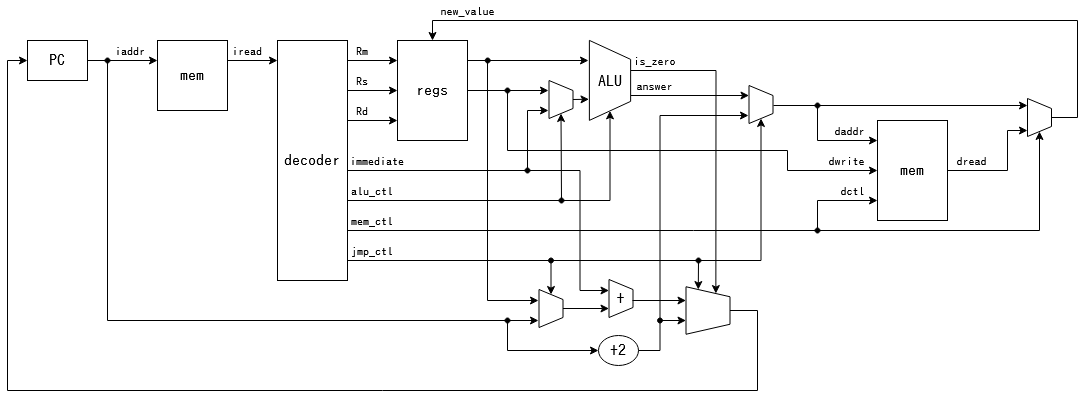

The diagram above was exported from draw.io. Its source (the exported page's mxGraphModel, read from the mxfile embedded in the PNG):
<mxGraphModel dx="1422" dy="724" grid="1" gridSize="10" guides="1" tooltips="1" connect="1" arrows="1" fold="1" page="1" pageScale="1" pageWidth="1150" pageHeight="450" math="0" shadow="0">
  <root>
    <mxCell id="0" />
    <mxCell id="1" parent="0" />
    <mxCell id="kjftEhkJiMHGPkTqzj5e-1" value="PC" style="rounded=0;whiteSpace=wrap;html=1;fontSize=16;fontFamily=IPAGothic;" parent="1" vertex="1">
      <mxGeometry x="40" y="50" width="60" height="40" as="geometry" />
    </mxCell>
    <mxCell id="kjftEhkJiMHGPkTqzj5e-2" value="+2" style="ellipse;whiteSpace=wrap;html=1;fontFamily=IPAGothic;fontSize=16;" parent="1" vertex="1">
      <mxGeometry x="611" y="345" width="40" height="30" as="geometry" />
    </mxCell>
    <mxCell id="kjftEhkJiMHGPkTqzj5e-3" value="" style="endArrow=classic;html=1;rounded=0;fontFamily=IPAGothic;fontSize=14;exitX=1;exitY=0.5;exitDx=0;exitDy=0;" parent="1" source="kjftEhkJiMHGPkTqzj5e-1" edge="1">
      <mxGeometry width="50" height="50" relative="1" as="geometry">
        <mxPoint x="170" y="100" as="sourcePoint" />
        <mxPoint x="551" y="330" as="targetPoint" />
        <Array as="points">
          <mxPoint x="120" y="70" />
          <mxPoint x="120" y="330" />
        </Array>
      </mxGeometry>
    </mxCell>
    <mxCell id="kjftEhkJiMHGPkTqzj5e-4" value="" style="endArrow=classic;html=1;rounded=0;fontFamily=IPAGothic;fontSize=14;entryX=0;entryY=0.5;entryDx=0;entryDy=0;exitX=0.5;exitY=0;exitDx=0;exitDy=0;" parent="1" source="MBX_CTEQQg1nJGBmHbfL-20" target="kjftEhkJiMHGPkTqzj5e-1" edge="1">
      <mxGeometry width="50" height="50" relative="1" as="geometry">
        <mxPoint x="70" as="sourcePoint" />
        <mxPoint x="210" y="50" as="targetPoint" />
        <Array as="points">
          <mxPoint x="770" y="320" />
          <mxPoint x="770" y="400" />
          <mxPoint x="20" y="400" />
          <mxPoint x="20" y="70" />
        </Array>
      </mxGeometry>
    </mxCell>
    <mxCell id="yTXZMEYpONjqY35e6rcn-2" value="" style="endArrow=classic;html=1;rounded=0;" parent="1" edge="1">
      <mxGeometry width="50" height="50" relative="1" as="geometry">
        <mxPoint x="120" y="70" as="sourcePoint" />
        <mxPoint x="170" y="70" as="targetPoint" />
      </mxGeometry>
    </mxCell>
    <mxCell id="yTXZMEYpONjqY35e6rcn-3" value="" style="ellipse;whiteSpace=wrap;html=1;aspect=fixed;fillColor=#000000;" parent="1" vertex="1">
      <mxGeometry x="117.5" y="67.5" width="5" height="5" as="geometry" />
    </mxCell>
    <mxCell id="yTXZMEYpONjqY35e6rcn-5" value="&lt;font style=&quot;font-size: 16px&quot; face=&quot;IPAGothic&quot;&gt;mem&lt;/font&gt;" style="rounded=0;whiteSpace=wrap;html=1;fillColor=#FFFFFF;fontSize=16;" parent="1" vertex="1">
      <mxGeometry x="170" y="50" width="70" height="70" as="geometry" />
    </mxCell>
    <mxCell id="yTXZMEYpONjqY35e6rcn-6" value="regs" style="rounded=0;whiteSpace=wrap;html=1;fontFamily=IPAGothic;fontSize=16;fillColor=#FFFFFF;" parent="1" vertex="1">
      <mxGeometry x="410" y="50" width="70" height="100" as="geometry" />
    </mxCell>
    <mxCell id="yTXZMEYpONjqY35e6rcn-8" value="" style="shape=trapezoid;perimeter=trapezoidPerimeter;whiteSpace=wrap;html=1;fixedSize=1;fontFamily=IPAGothic;fontSize=14;fillColor=#FFFFFF;rotation=90;size=19;arcSize=20;" parent="1" vertex="1">
      <mxGeometry x="582.5" y="69.25" width="80" height="41.25" as="geometry" />
    </mxCell>
    <mxCell id="yTXZMEYpONjqY35e6rcn-9" value="ALU" style="text;html=1;strokeColor=none;fillColor=none;align=center;verticalAlign=middle;whiteSpace=wrap;rounded=0;fontFamily=IPAGothic;fontSize=16;" parent="1" vertex="1">
      <mxGeometry x="602.5" y="75.5" width="40" height="30" as="geometry" />
    </mxCell>
    <mxCell id="yTXZMEYpONjqY35e6rcn-22" value="decoder" style="rounded=0;whiteSpace=wrap;html=1;fontFamily=IPAGothic;fontSize=16;fillColor=#FFFFFF;" parent="1" vertex="1">
      <mxGeometry x="290" y="50" width="70" height="240" as="geometry" />
    </mxCell>
    <mxCell id="yTXZMEYpONjqY35e6rcn-23" value="" style="endArrow=classic;html=1;rounded=0;fontFamily=IPAGothic;fontSize=12;" parent="1" edge="1">
      <mxGeometry width="50" height="50" relative="1" as="geometry">
        <mxPoint x="240" y="70" as="sourcePoint" />
        <mxPoint x="290" y="70" as="targetPoint" />
      </mxGeometry>
    </mxCell>
    <mxCell id="yTXZMEYpONjqY35e6rcn-24" value="" style="endArrow=classic;html=1;rounded=0;fontFamily=IPAGothic;fontSize=12;" parent="1" edge="1">
      <mxGeometry width="50" height="50" relative="1" as="geometry">
        <mxPoint x="360" y="70" as="sourcePoint" />
        <mxPoint x="410" y="70" as="targetPoint" />
      </mxGeometry>
    </mxCell>
    <mxCell id="yTXZMEYpONjqY35e6rcn-25" value="" style="endArrow=classic;html=1;rounded=0;fontFamily=IPAGothic;fontSize=12;" parent="1" edge="1">
      <mxGeometry width="50" height="50" relative="1" as="geometry">
        <mxPoint x="360" y="100" as="sourcePoint" />
        <mxPoint x="410" y="100" as="targetPoint" />
      </mxGeometry>
    </mxCell>
    <mxCell id="yTXZMEYpONjqY35e6rcn-26" value="" style="endArrow=classic;html=1;rounded=0;fontFamily=IPAGothic;fontSize=12;" parent="1" edge="1">
      <mxGeometry width="50" height="50" relative="1" as="geometry">
        <mxPoint x="360" y="130" as="sourcePoint" />
        <mxPoint x="410" y="130" as="targetPoint" />
      </mxGeometry>
    </mxCell>
    <mxCell id="yTXZMEYpONjqY35e6rcn-27" value="Rm" style="text;html=1;strokeColor=none;fillColor=none;align=center;verticalAlign=middle;whiteSpace=wrap;rounded=0;fontFamily=IPAGothic;fontSize=12;" parent="1" vertex="1">
      <mxGeometry x="360" y="50" width="30" height="22.5" as="geometry" />
    </mxCell>
    <mxCell id="yTXZMEYpONjqY35e6rcn-28" value="Rs" style="text;html=1;strokeColor=none;fillColor=none;align=center;verticalAlign=middle;whiteSpace=wrap;rounded=0;fontFamily=IPAGothic;fontSize=12;" parent="1" vertex="1">
      <mxGeometry x="360" y="80" width="30" height="22.5" as="geometry" />
    </mxCell>
    <mxCell id="yTXZMEYpONjqY35e6rcn-29" value="Rd" style="text;html=1;strokeColor=none;fillColor=none;align=center;verticalAlign=middle;whiteSpace=wrap;rounded=0;fontFamily=IPAGothic;fontSize=12;" parent="1" vertex="1">
      <mxGeometry x="360" y="110" width="30" height="22.5" as="geometry" />
    </mxCell>
    <mxCell id="yTXZMEYpONjqY35e6rcn-30" value="" style="endArrow=classic;html=1;rounded=0;fontFamily=IPAGothic;fontSize=12;" parent="1" edge="1">
      <mxGeometry width="50" height="50" relative="1" as="geometry">
        <mxPoint x="360" y="180" as="sourcePoint" />
        <mxPoint x="561" y="120" as="targetPoint" />
        <Array as="points">
          <mxPoint x="540" y="180" />
          <mxPoint x="540" y="120" />
        </Array>
      </mxGeometry>
    </mxCell>
    <mxCell id="yTXZMEYpONjqY35e6rcn-31" value="immediate" style="text;html=1;strokeColor=none;fillColor=none;align=center;verticalAlign=middle;whiteSpace=wrap;rounded=0;fontFamily=IPAGothic;fontSize=12;" parent="1" vertex="1">
      <mxGeometry x="360" y="160" width="60" height="22.5" as="geometry" />
    </mxCell>
    <mxCell id="yTXZMEYpONjqY35e6rcn-32" value="" style="endArrow=classic;html=1;rounded=0;fontFamily=IPAGothic;fontSize=12;" parent="1" edge="1">
      <mxGeometry width="50" height="50" relative="1" as="geometry">
        <mxPoint x="480" y="70" as="sourcePoint" />
        <mxPoint x="601" y="70" as="targetPoint" />
      </mxGeometry>
    </mxCell>
    <mxCell id="yTXZMEYpONjqY35e6rcn-33" value="" style="endArrow=classic;html=1;rounded=0;fontFamily=IPAGothic;fontSize=12;" parent="1" edge="1">
      <mxGeometry width="50" height="50" relative="1" as="geometry">
        <mxPoint x="480" y="100" as="sourcePoint" />
        <mxPoint x="561" y="100" as="targetPoint" />
      </mxGeometry>
    </mxCell>
    <mxCell id="yTXZMEYpONjqY35e6rcn-34" value="" style="shape=trapezoid;perimeter=trapezoidPerimeter;whiteSpace=wrap;html=1;fixedSize=1;fontFamily=IPAGothic;fontSize=14;fillColor=#FFFFFF;rotation=90;size=10;" parent="1" vertex="1">
      <mxGeometry x="554.5" y="97" width="38" height="24" as="geometry" />
    </mxCell>
    <mxCell id="yTXZMEYpONjqY35e6rcn-35" value="" style="endArrow=classic;html=1;rounded=0;fontFamily=IPAGothic;fontSize=12;exitX=0.5;exitY=0;exitDx=0;exitDy=0;" parent="1" source="yTXZMEYpONjqY35e6rcn-34" edge="1">
      <mxGeometry width="50" height="50" relative="1" as="geometry">
        <mxPoint x="591.5" y="109.25" as="sourcePoint" />
        <mxPoint x="601.5" y="108.75" as="targetPoint" />
      </mxGeometry>
    </mxCell>
    <mxCell id="yTXZMEYpONjqY35e6rcn-37" value="" style="endArrow=classic;html=1;rounded=0;fontFamily=IPAGothic;fontSize=12;entryX=1;entryY=0.5;entryDx=0;entryDy=0;" parent="1" target="yTXZMEYpONjqY35e6rcn-34" edge="1">
      <mxGeometry width="50" height="50" relative="1" as="geometry">
        <mxPoint x="360" y="210" as="sourcePoint" />
        <mxPoint x="390" y="140" as="targetPoint" />
        <Array as="points">
          <mxPoint x="574" y="210" />
        </Array>
      </mxGeometry>
    </mxCell>
    <mxCell id="yTXZMEYpONjqY35e6rcn-40" value="" style="endArrow=classic;html=1;rounded=0;fontFamily=IPAGothic;fontSize=12;entryX=1;entryY=0.5;entryDx=0;entryDy=0;" parent="1" target="yTXZMEYpONjqY35e6rcn-8" edge="1">
      <mxGeometry width="50" height="50" relative="1" as="geometry">
        <mxPoint x="572.5" y="210" as="sourcePoint" />
        <mxPoint x="412.5" y="140" as="targetPoint" />
        <Array as="points">
          <mxPoint x="622.5" y="210" />
        </Array>
      </mxGeometry>
    </mxCell>
    <mxCell id="yTXZMEYpONjqY35e6rcn-41" value="&lt;div&gt;alu_ctl&lt;/div&gt;" style="text;html=1;strokeColor=none;fillColor=none;align=center;verticalAlign=middle;whiteSpace=wrap;rounded=0;fontFamily=IPAGothic;fontSize=12;" parent="1" vertex="1">
      <mxGeometry x="360" y="190" width="50" height="22.5" as="geometry" />
    </mxCell>
    <mxCell id="yTXZMEYpONjqY35e6rcn-42" value="" style="endArrow=classic;html=1;rounded=0;fontFamily=IPAGothic;fontSize=12;entryX=0.5;entryY=0;entryDx=0;entryDy=0;exitX=0.5;exitY=0;exitDx=0;exitDy=0;" parent="1" target="yTXZMEYpONjqY35e6rcn-6" edge="1" source="A_hs8wLgU2zIAQzGM-HJ-20">
      <mxGeometry width="50" height="50" relative="1" as="geometry">
        <mxPoint x="1064" y="127" as="sourcePoint" />
        <mxPoint x="601" y="280" as="targetPoint" />
        <Array as="points">
          <mxPoint x="1090" y="127" />
          <mxPoint x="1090" y="30" />
          <mxPoint x="445" y="30" />
        </Array>
      </mxGeometry>
    </mxCell>
    <mxCell id="yTXZMEYpONjqY35e6rcn-45" value="new_value" style="text;html=1;strokeColor=none;fillColor=none;align=center;verticalAlign=middle;whiteSpace=wrap;rounded=0;fontFamily=IPAGothic;fontSize=12;" parent="1" vertex="1">
      <mxGeometry x="449" y="10" width="63" height="22.5" as="geometry" />
    </mxCell>
    <mxCell id="MBX_CTEQQg1nJGBmHbfL-1" value="answer" style="text;html=1;strokeColor=none;fillColor=none;align=center;verticalAlign=middle;whiteSpace=wrap;rounded=0;fontFamily=IPAGothic;fontSize=12;" parent="1" vertex="1">
      <mxGeometry x="642.5" y="85" width="49" height="22.5" as="geometry" />
    </mxCell>
    <mxCell id="MBX_CTEQQg1nJGBmHbfL-4" value="is_zero" style="text;html=1;strokeColor=none;fillColor=none;align=center;verticalAlign=middle;whiteSpace=wrap;rounded=0;fontFamily=IPAGothic;fontSize=12;" parent="1" vertex="1">
      <mxGeometry x="642.5" y="60" width="49" height="22.5" as="geometry" />
    </mxCell>
    <mxCell id="MBX_CTEQQg1nJGBmHbfL-6" value="" style="shape=trapezoid;perimeter=trapezoidPerimeter;whiteSpace=wrap;html=1;fixedSize=1;fontFamily=IPAGothic;fontSize=14;fillColor=#FFFFFF;rotation=90;size=10;" parent="1" vertex="1">
      <mxGeometry x="614.5" y="296" width="38" height="24" as="geometry" />
    </mxCell>
    <mxCell id="MBX_CTEQQg1nJGBmHbfL-7" value="" style="shape=trapezoid;perimeter=trapezoidPerimeter;whiteSpace=wrap;html=1;fixedSize=1;fontFamily=IPAGothic;fontSize=14;fillColor=#FFFFFF;rotation=90;size=10;" parent="1" vertex="1">
      <mxGeometry x="544.5" y="306" width="38" height="24" as="geometry" />
    </mxCell>
    <mxCell id="MBX_CTEQQg1nJGBmHbfL-8" value="" style="endArrow=classic;html=1;rounded=0;" parent="1" edge="1">
      <mxGeometry width="50" height="50" relative="1" as="geometry">
        <mxPoint x="542.5" y="180" as="sourcePoint" />
        <mxPoint x="621.5" y="300" as="targetPoint" />
        <Array as="points">
          <mxPoint x="592.5" y="180" />
          <mxPoint x="592.5" y="300" />
        </Array>
      </mxGeometry>
    </mxCell>
    <mxCell id="MBX_CTEQQg1nJGBmHbfL-9" value="" style="ellipse;whiteSpace=wrap;html=1;aspect=fixed;fillColor=#000000;" parent="1" vertex="1">
      <mxGeometry x="537.5" y="177.5" width="5" height="5" as="geometry" />
    </mxCell>
    <mxCell id="MBX_CTEQQg1nJGBmHbfL-10" value="" style="endArrow=classic;html=1;rounded=0;exitX=0.5;exitY=0;exitDx=0;exitDy=0;" parent="1" source="MBX_CTEQQg1nJGBmHbfL-7" edge="1">
      <mxGeometry width="50" height="50" relative="1" as="geometry">
        <mxPoint x="542.5" y="280" as="sourcePoint" />
        <mxPoint x="621.5" y="318" as="targetPoint" />
      </mxGeometry>
    </mxCell>
    <mxCell id="MBX_CTEQQg1nJGBmHbfL-11" value="+" style="text;html=1;strokeColor=none;fillColor=none;align=center;verticalAlign=middle;whiteSpace=wrap;rounded=0;fontFamily=IPAGothic;fontSize=16;" parent="1" vertex="1">
      <mxGeometry x="624" y="298" width="19" height="20" as="geometry" />
    </mxCell>
    <mxCell id="MBX_CTEQQg1nJGBmHbfL-12" value="" style="endArrow=classic;html=1;rounded=0;" parent="1" edge="1">
      <mxGeometry width="50" height="50" relative="1" as="geometry">
        <mxPoint x="500" y="70" as="sourcePoint" />
        <mxPoint x="551" y="310" as="targetPoint" />
        <Array as="points">
          <mxPoint x="500" y="310" />
        </Array>
      </mxGeometry>
    </mxCell>
    <mxCell id="MBX_CTEQQg1nJGBmHbfL-13" value="" style="ellipse;whiteSpace=wrap;html=1;aspect=fixed;fillColor=#000000;" parent="1" vertex="1">
      <mxGeometry x="497.70000000000005" y="67.5" width="5" height="5" as="geometry" />
    </mxCell>
    <mxCell id="MBX_CTEQQg1nJGBmHbfL-14" value="" style="endArrow=classic;html=1;rounded=0;" parent="1" edge="1">
      <mxGeometry width="50" height="50" relative="1" as="geometry">
        <mxPoint x="520" y="330" as="sourcePoint" />
        <mxPoint x="611" y="360" as="targetPoint" />
        <Array as="points">
          <mxPoint x="520" y="360" />
        </Array>
      </mxGeometry>
    </mxCell>
    <mxCell id="MBX_CTEQQg1nJGBmHbfL-15" value="" style="ellipse;whiteSpace=wrap;html=1;aspect=fixed;fillColor=#000000;" parent="1" vertex="1">
      <mxGeometry x="517.5" y="327.5" width="5" height="5" as="geometry" />
    </mxCell>
    <mxCell id="MBX_CTEQQg1nJGBmHbfL-16" value="" style="endArrow=classic;html=1;rounded=0;" parent="1" edge="1">
      <mxGeometry width="50" height="50" relative="1" as="geometry">
        <mxPoint x="643.5" y="105" as="sourcePoint" />
        <mxPoint x="761.5" y="105" as="targetPoint" />
      </mxGeometry>
    </mxCell>
    <mxCell id="MBX_CTEQQg1nJGBmHbfL-17" value="" style="shape=trapezoid;perimeter=trapezoidPerimeter;whiteSpace=wrap;html=1;fixedSize=1;fontFamily=IPAGothic;fontSize=14;fillColor=#FFFFFF;rotation=90;size=10;" parent="1" vertex="1">
      <mxGeometry x="754.5" y="102" width="38" height="24" as="geometry" />
    </mxCell>
    <mxCell id="MBX_CTEQQg1nJGBmHbfL-19" value="" style="endArrow=classic;html=1;rounded=0;exitX=1;exitY=0.5;exitDx=0;exitDy=0;" parent="1" source="kjftEhkJiMHGPkTqzj5e-2" edge="1">
      <mxGeometry width="50" height="50" relative="1" as="geometry">
        <mxPoint x="652.5" y="370" as="sourcePoint" />
        <mxPoint x="761" y="125" as="targetPoint" />
        <Array as="points">
          <mxPoint x="672.5" y="360" />
          <mxPoint x="672.5" y="125" />
        </Array>
      </mxGeometry>
    </mxCell>
    <mxCell id="MBX_CTEQQg1nJGBmHbfL-20" value="" style="shape=trapezoid;perimeter=trapezoidPerimeter;whiteSpace=wrap;html=1;fixedSize=1;fontFamily=IPAGothic;fontSize=14;fillColor=#FFFFFF;rotation=90;size=10;" parent="1" vertex="1">
      <mxGeometry x="696.75" y="298" width="47.5" height="44" as="geometry" />
    </mxCell>
    <mxCell id="MBX_CTEQQg1nJGBmHbfL-21" value="" style="endArrow=classic;html=1;rounded=0;" parent="1" edge="1">
      <mxGeometry width="50" height="50" relative="1" as="geometry">
        <mxPoint x="645" y="310" as="sourcePoint" />
        <mxPoint x="698.5" y="310" as="targetPoint" />
      </mxGeometry>
    </mxCell>
    <mxCell id="MBX_CTEQQg1nJGBmHbfL-22" value="" style="endArrow=classic;html=1;rounded=0;" parent="1" edge="1">
      <mxGeometry width="50" height="50" relative="1" as="geometry">
        <mxPoint x="672.5" y="330" as="sourcePoint" />
        <mxPoint x="698.5" y="330" as="targetPoint" />
      </mxGeometry>
    </mxCell>
    <mxCell id="MBX_CTEQQg1nJGBmHbfL-23" value="" style="ellipse;whiteSpace=wrap;html=1;aspect=fixed;fillColor=#000000;" parent="1" vertex="1">
      <mxGeometry x="670" y="327.5" width="5" height="5" as="geometry" />
    </mxCell>
    <mxCell id="MBX_CTEQQg1nJGBmHbfL-24" value="" style="endArrow=classic;html=1;rounded=0;entryX=0;entryY=0.25;entryDx=0;entryDy=0;" parent="1" target="MBX_CTEQQg1nJGBmHbfL-20" edge="1">
      <mxGeometry width="50" height="50" relative="1" as="geometry">
        <mxPoint x="643.5" y="80" as="sourcePoint" />
        <mxPoint x="692.5" y="180" as="targetPoint" />
        <Array as="points">
          <mxPoint x="728.5" y="80" />
        </Array>
      </mxGeometry>
    </mxCell>
    <mxCell id="MBX_CTEQQg1nJGBmHbfL-25" value="" style="endArrow=classic;html=1;rounded=0;entryX=0;entryY=0.75;entryDx=0;entryDy=0;" parent="1" target="MBX_CTEQQg1nJGBmHbfL-20" edge="1">
      <mxGeometry width="50" height="50" relative="1" as="geometry">
        <mxPoint x="360" y="270" as="sourcePoint" />
        <mxPoint x="670" y="160" as="targetPoint" />
        <Array as="points">
          <mxPoint x="711" y="270" />
        </Array>
      </mxGeometry>
    </mxCell>
    <mxCell id="MBX_CTEQQg1nJGBmHbfL-26" value="jmp_ctl" style="text;html=1;strokeColor=none;fillColor=none;align=center;verticalAlign=middle;whiteSpace=wrap;rounded=0;fontFamily=IPAGothic;fontSize=12;" parent="1" vertex="1">
      <mxGeometry x="360" y="250" width="50" height="22.5" as="geometry" />
    </mxCell>
    <mxCell id="MBX_CTEQQg1nJGBmHbfL-28" value="" style="endArrow=classic;html=1;rounded=0;entryX=0;entryY=0.5;entryDx=0;entryDy=0;" parent="1" target="MBX_CTEQQg1nJGBmHbfL-7" edge="1">
      <mxGeometry width="50" height="50" relative="1" as="geometry">
        <mxPoint x="563.5" y="270" as="sourcePoint" />
        <mxPoint x="522.5" y="200" as="targetPoint" />
      </mxGeometry>
    </mxCell>
    <mxCell id="MBX_CTEQQg1nJGBmHbfL-29" value="" style="endArrow=classic;html=1;rounded=0;entryX=1;entryY=0.5;entryDx=0;entryDy=0;" parent="1" target="MBX_CTEQQg1nJGBmHbfL-17" edge="1">
      <mxGeometry width="50" height="50" relative="1" as="geometry">
        <mxPoint x="710.5" y="270" as="sourcePoint" />
        <mxPoint x="522.5" y="200" as="targetPoint" />
        <Array as="points">
          <mxPoint x="773.5" y="270" />
        </Array>
      </mxGeometry>
    </mxCell>
    <mxCell id="MBX_CTEQQg1nJGBmHbfL-30" value="" style="ellipse;whiteSpace=wrap;html=1;aspect=fixed;fillColor=#000000;" parent="1" vertex="1">
      <mxGeometry x="561" y="267.5" width="5" height="5" as="geometry" />
    </mxCell>
    <mxCell id="MBX_CTEQQg1nJGBmHbfL-31" value="" style="ellipse;whiteSpace=wrap;html=1;aspect=fixed;fillColor=#000000;" parent="1" vertex="1">
      <mxGeometry x="708.5" y="267.5" width="5" height="5" as="geometry" />
    </mxCell>
    <mxCell id="MBX_CTEQQg1nJGBmHbfL-32" value="" style="ellipse;whiteSpace=wrap;html=1;aspect=fixed;fillColor=#000000;" parent="1" vertex="1">
      <mxGeometry x="571.5" y="207.5" width="5" height="5" as="geometry" />
    </mxCell>
    <mxCell id="A_hs8wLgU2zIAQzGM-HJ-2" value="" style="endArrow=classic;html=1;rounded=0;entryX=1;entryY=0.5;entryDx=0;entryDy=0;" edge="1" parent="1" target="A_hs8wLgU2zIAQzGM-HJ-20">
      <mxGeometry width="50" height="50" relative="1" as="geometry">
        <mxPoint x="360" y="240" as="sourcePoint" />
        <mxPoint x="1130" y="240" as="targetPoint" />
        <Array as="points">
          <mxPoint x="1052" y="240" />
        </Array>
      </mxGeometry>
    </mxCell>
    <mxCell id="A_hs8wLgU2zIAQzGM-HJ-3" value="&lt;div&gt;mem_ctl&lt;/div&gt;" style="text;html=1;strokeColor=none;fillColor=none;align=center;verticalAlign=middle;whiteSpace=wrap;rounded=0;fontFamily=IPAGothic;fontSize=12;" vertex="1" parent="1">
      <mxGeometry x="360" y="220" width="50" height="22.5" as="geometry" />
    </mxCell>
    <mxCell id="A_hs8wLgU2zIAQzGM-HJ-6" value="" style="endArrow=classic;html=1;rounded=0;" edge="1" parent="1">
      <mxGeometry width="50" height="50" relative="1" as="geometry">
        <mxPoint x="520" y="100" as="sourcePoint" />
        <mxPoint x="890" y="180" as="targetPoint" />
        <Array as="points">
          <mxPoint x="520" y="160" />
          <mxPoint x="800" y="160" />
          <mxPoint x="800" y="180" />
        </Array>
      </mxGeometry>
    </mxCell>
    <mxCell id="A_hs8wLgU2zIAQzGM-HJ-7" value="" style="ellipse;whiteSpace=wrap;html=1;aspect=fixed;fillColor=#000000;" vertex="1" parent="1">
      <mxGeometry x="517.5" y="97.5" width="5" height="5" as="geometry" />
    </mxCell>
    <mxCell id="A_hs8wLgU2zIAQzGM-HJ-8" value="iread" style="text;html=1;strokeColor=none;fillColor=none;align=center;verticalAlign=middle;whiteSpace=wrap;rounded=0;fontFamily=IPAGothic;fontSize=12;" vertex="1" parent="1">
      <mxGeometry x="240" y="50" width="40" height="22.5" as="geometry" />
    </mxCell>
    <mxCell id="A_hs8wLgU2zIAQzGM-HJ-10" value="iaddr" style="text;html=1;strokeColor=none;fillColor=none;align=center;verticalAlign=middle;whiteSpace=wrap;rounded=0;fontFamily=IPAGothic;fontSize=12;" vertex="1" parent="1">
      <mxGeometry x="122.5" y="50" width="40" height="22.5" as="geometry" />
    </mxCell>
    <mxCell id="A_hs8wLgU2zIAQzGM-HJ-11" value="&lt;font style=&quot;font-size: 16px&quot; face=&quot;IPAGothic&quot;&gt;mem&lt;/font&gt;" style="rounded=0;whiteSpace=wrap;html=1;fillColor=#FFFFFF;fontSize=16;" vertex="1" parent="1">
      <mxGeometry x="890" y="130" width="70" height="100" as="geometry" />
    </mxCell>
    <mxCell id="A_hs8wLgU2zIAQzGM-HJ-12" value="" style="endArrow=classic;html=1;rounded=0;" edge="1" parent="1">
      <mxGeometry width="50" height="50" relative="1" as="geometry">
        <mxPoint x="830" y="240" as="sourcePoint" />
        <mxPoint x="890" y="210" as="targetPoint" />
        <Array as="points">
          <mxPoint x="830" y="210" />
        </Array>
      </mxGeometry>
    </mxCell>
    <mxCell id="A_hs8wLgU2zIAQzGM-HJ-13" value="dwrite" style="text;html=1;strokeColor=none;fillColor=none;align=center;verticalAlign=middle;whiteSpace=wrap;rounded=0;fontFamily=IPAGothic;fontSize=12;" vertex="1" parent="1">
      <mxGeometry x="835" y="160" width="49" height="22.5" as="geometry" />
    </mxCell>
    <mxCell id="A_hs8wLgU2zIAQzGM-HJ-14" value="daddr" style="text;html=1;strokeColor=none;fillColor=none;align=center;verticalAlign=middle;whiteSpace=wrap;rounded=0;fontFamily=IPAGothic;fontSize=12;" vertex="1" parent="1">
      <mxGeometry x="838" y="130" width="49" height="22.5" as="geometry" />
    </mxCell>
    <mxCell id="A_hs8wLgU2zIAQzGM-HJ-15" value="dctl" style="text;html=1;strokeColor=none;fillColor=none;align=center;verticalAlign=middle;whiteSpace=wrap;rounded=0;fontFamily=IPAGothic;fontSize=12;" vertex="1" parent="1">
      <mxGeometry x="841" y="190" width="49" height="22.5" as="geometry" />
    </mxCell>
    <mxCell id="A_hs8wLgU2zIAQzGM-HJ-18" value="" style="endArrow=classic;html=1;rounded=0;" edge="1" parent="1">
      <mxGeometry width="50" height="50" relative="1" as="geometry">
        <mxPoint x="786" y="115" as="sourcePoint" />
        <mxPoint x="890" y="150" as="targetPoint" />
        <Array as="points">
          <mxPoint x="830" y="115" />
          <mxPoint x="830" y="150" />
        </Array>
      </mxGeometry>
    </mxCell>
    <mxCell id="A_hs8wLgU2zIAQzGM-HJ-19" value="" style="ellipse;whiteSpace=wrap;html=1;aspect=fixed;fillColor=#000000;" vertex="1" parent="1">
      <mxGeometry x="827.5" y="237.5" width="5" height="5" as="geometry" />
    </mxCell>
    <mxCell id="A_hs8wLgU2zIAQzGM-HJ-20" value="" style="shape=trapezoid;perimeter=trapezoidPerimeter;whiteSpace=wrap;html=1;fixedSize=1;fontFamily=IPAGothic;fontSize=14;fillColor=#FFFFFF;rotation=90;size=10;" vertex="1" parent="1">
      <mxGeometry x="1033" y="115" width="38" height="24" as="geometry" />
    </mxCell>
    <mxCell id="A_hs8wLgU2zIAQzGM-HJ-22" value="&lt;div&gt;dread&lt;/div&gt;" style="text;html=1;strokeColor=none;fillColor=none;align=center;verticalAlign=middle;whiteSpace=wrap;rounded=0;fontFamily=IPAGothic;fontSize=12;" vertex="1" parent="1">
      <mxGeometry x="960" y="160" width="49" height="22.5" as="geometry" />
    </mxCell>
    <mxCell id="A_hs8wLgU2zIAQzGM-HJ-23" value="" style="endArrow=classic;html=1;rounded=0;" edge="1" parent="1">
      <mxGeometry width="50" height="50" relative="1" as="geometry">
        <mxPoint x="960" y="180" as="sourcePoint" />
        <mxPoint x="1040" y="140" as="targetPoint" />
        <Array as="points">
          <mxPoint x="1020" y="180" />
          <mxPoint x="1020" y="140" />
        </Array>
      </mxGeometry>
    </mxCell>
    <mxCell id="A_hs8wLgU2zIAQzGM-HJ-24" value="" style="endArrow=classic;html=1;rounded=0;" edge="1" parent="1">
      <mxGeometry width="50" height="50" relative="1" as="geometry">
        <mxPoint x="830" y="115" as="sourcePoint" />
        <mxPoint x="1040" y="115" as="targetPoint" />
      </mxGeometry>
    </mxCell>
    <mxCell id="A_hs8wLgU2zIAQzGM-HJ-25" value="" style="ellipse;whiteSpace=wrap;html=1;aspect=fixed;fillColor=#000000;" vertex="1" parent="1">
      <mxGeometry x="827.5" y="112.5" width="5" height="5" as="geometry" />
    </mxCell>
  </root>
</mxGraphModel>